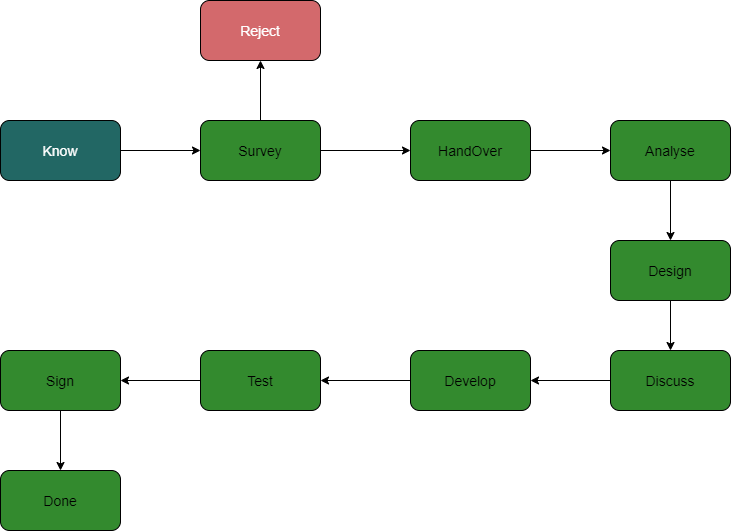

The diagram above was exported from draw.io. Its source (the exported page's mxGraphModel, read from the mxfile embedded in the PNG):
<mxGraphModel dx="939" dy="687" grid="1" gridSize="10" guides="1" tooltips="1" connect="1" arrows="1" fold="1" page="1" pageScale="1" pageWidth="1100" pageHeight="850" math="0" shadow="0">
  <root>
    <mxCell id="0" />
    <mxCell id="1" parent="0" />
    <mxCell id="4" value="" style="edgeStyle=none;html=1;" parent="1" source="2" target="3" edge="1">
      <mxGeometry relative="1" as="geometry" />
    </mxCell>
    <mxCell id="2" value="Know" style="rounded=1;whiteSpace=wrap;html=1;fontSize=14;fillColor=#226764;fontColor=#FFFFFF;" parent="1" vertex="1">
      <mxGeometry x="110" y="190" width="120" height="60" as="geometry" />
    </mxCell>
    <mxCell id="6" value="" style="edgeStyle=none;html=1;" parent="1" source="3" target="5" edge="1">
      <mxGeometry relative="1" as="geometry" />
    </mxCell>
    <mxCell id="8" value="" style="edgeStyle=none;html=1;" parent="1" source="3" target="7" edge="1">
      <mxGeometry relative="1" as="geometry" />
    </mxCell>
    <mxCell id="3" value="Survey" style="whiteSpace=wrap;html=1;rounded=1;fontSize=14;fillColor=#338A2E;" parent="1" vertex="1">
      <mxGeometry x="310" y="190" width="120" height="60" as="geometry" />
    </mxCell>
    <mxCell id="10" value="" style="edgeStyle=none;html=1;" parent="1" source="5" target="9" edge="1">
      <mxGeometry relative="1" as="geometry" />
    </mxCell>
    <mxCell id="5" value="HandOver" style="whiteSpace=wrap;html=1;rounded=1;fontSize=14;fillColor=#338A2E;" parent="1" vertex="1">
      <mxGeometry x="520" y="190" width="120" height="60" as="geometry" />
    </mxCell>
    <mxCell id="7" value="Reject" style="whiteSpace=wrap;html=1;rounded=1;fontSize=14;fillColor=#D3696C;fontColor=#FFFFFF;" parent="1" vertex="1">
      <mxGeometry x="310" y="70" width="120" height="60" as="geometry" />
    </mxCell>
    <mxCell id="12" value="" style="edgeStyle=none;html=1;" parent="1" source="9" target="11" edge="1">
      <mxGeometry relative="1" as="geometry" />
    </mxCell>
    <mxCell id="9" value="Analyse" style="whiteSpace=wrap;html=1;rounded=1;fontSize=14;fillColor=#338A2E;" parent="1" vertex="1">
      <mxGeometry x="720" y="190" width="120" height="60" as="geometry" />
    </mxCell>
    <mxCell id="14" value="" style="edgeStyle=none;html=1;" parent="1" source="11" target="13" edge="1">
      <mxGeometry relative="1" as="geometry" />
    </mxCell>
    <mxCell id="11" value="Design" style="whiteSpace=wrap;html=1;rounded=1;fontSize=14;fillColor=#338A2E;" parent="1" vertex="1">
      <mxGeometry x="720" y="310" width="120" height="60" as="geometry" />
    </mxCell>
    <mxCell id="16" value="" style="edgeStyle=none;html=1;" parent="1" source="13" target="15" edge="1">
      <mxGeometry relative="1" as="geometry" />
    </mxCell>
    <mxCell id="13" value="Discuss" style="whiteSpace=wrap;html=1;rounded=1;fontSize=14;fillColor=#338A2E;" parent="1" vertex="1">
      <mxGeometry x="720" y="420" width="120" height="60" as="geometry" />
    </mxCell>
    <mxCell id="18" value="" style="edgeStyle=none;html=1;" parent="1" source="15" target="17" edge="1">
      <mxGeometry relative="1" as="geometry" />
    </mxCell>
    <mxCell id="15" value="Develop" style="whiteSpace=wrap;html=1;rounded=1;fontSize=14;fillColor=#338A2E;" parent="1" vertex="1">
      <mxGeometry x="520" y="420" width="120" height="60" as="geometry" />
    </mxCell>
    <mxCell id="22" value="" style="edgeStyle=none;html=1;fontSize=14;fontColor=#FFFFFF;" parent="1" source="17" target="21" edge="1">
      <mxGeometry relative="1" as="geometry" />
    </mxCell>
    <mxCell id="17" value="Test" style="whiteSpace=wrap;html=1;rounded=1;fontSize=14;fillColor=#338A2E;" parent="1" vertex="1">
      <mxGeometry x="310" y="420" width="120" height="60" as="geometry" />
    </mxCell>
    <mxCell id="19" value="Done" style="whiteSpace=wrap;html=1;rounded=1;fontSize=14;fillColor=#338A2E;" parent="1" vertex="1">
      <mxGeometry x="110" y="540" width="120" height="60" as="geometry" />
    </mxCell>
    <mxCell id="23" style="edgeStyle=none;html=1;entryX=0.5;entryY=0;entryDx=0;entryDy=0;fontSize=14;fontColor=#FFFFFF;" parent="1" source="21" target="19" edge="1">
      <mxGeometry relative="1" as="geometry" />
    </mxCell>
    <mxCell id="21" value="Sign" style="whiteSpace=wrap;html=1;rounded=1;fontSize=14;fillColor=#338A2E;" parent="1" vertex="1">
      <mxGeometry x="110" y="420" width="120" height="60" as="geometry" />
    </mxCell>
  </root>
</mxGraphModel>